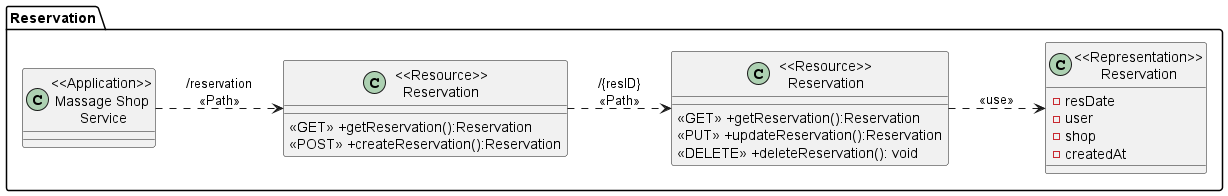

The diagram above was rendered by PlantUML. Its source (embedded in the PNG):
@startuml MassageShopService
left to right direction
package "Reservation"{
    class "<<Application>>\nMassage Shop\n Service" as MassageShopService{}

    class "<<Resource>>\nReservation" as ResourceShops{
        <<GET>> +getReservation():Reservation
        <<POST>> +createReservation():Reservation
    }

    class "<<Resource>>\nReservation" as ResourceShop {
        <<GET>> +getReservation():Reservation
        <<PUT>> +updateReservation():Reservation
        <<DELETE>> +deleteReservation(): void
    }

    class "<<Representation>>\nReservation" as RepresentationShop {
        -resDate
        -user
        -shop
        -createdAt
    }

}

MassageShopService ..> ResourceShops:"/reservation\n<<Path>>"
ResourceShops ..> ResourceShop: "/{resID}\n<<Path>>"
ResourceShop ..> RepresentationShop: "<<use>>"

@enduml